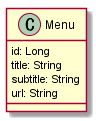

The diagram above was rendered by PlantUML. Its source (embedded in the PNG):
@startuml
class Menu {
  id: Long
  title: String
  subtitle: String
  url: String
}

@enduml